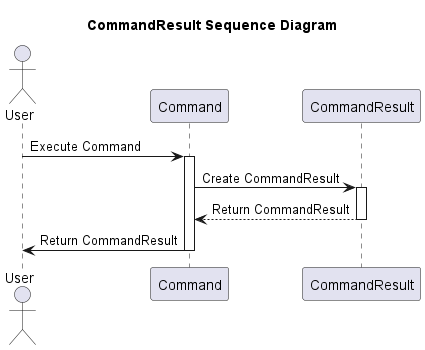

The diagram above was rendered by PlantUML. Its source (embedded in the PNG):
@startuml
title CommandResult Sequence Diagram

actor User
participant Command
participant CommandResult

User -> Command: Execute Command
activate Command

Command -> CommandResult: Create CommandResult
activate CommandResult

CommandResult --> Command: Return CommandResult
deactivate CommandResult

Command -> User: Return CommandResult
deactivate Command

@enduml